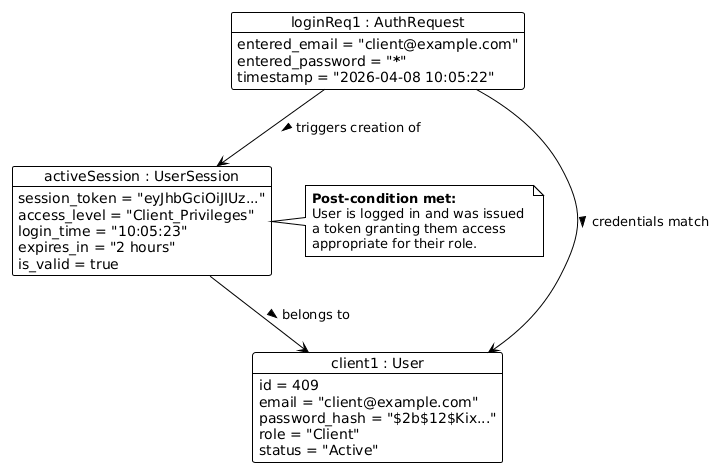

The diagram above was rendered by PlantUML. Its source (embedded in the PNG):
@startuml
!theme plain

' 1. The Request Object (what the user submitted)
object "loginReq1 : AuthRequest" as req {
  entered_email = "client@example.com"
  entered_password = "*****"
  timestamp = "2026-04-08 10:05:22"
}

' 2. The User Object (the account found in the database)
object "client1 : User" as user {
  id = 409
  email = "client@example.com"
  password_hash = "$2b$12$Kix..."
  role = "Client"
  status = "Active"
}

' 3. The Session Object (representing their "access to features")
object "activeSession : UserSession" as session {
  session_token = "eyJhbGciOiJIUz..."
  access_level = "Client_Privileges"
  login_time = "10:05:23"
  expires_in = "2 hours"
  is_valid = true
}

' Relationships showing how the objects interact in this snapshot
req --> user : " credentials match >"
req --> session : " triggers creation of >"
session --> user : " belongs to >"

note right of session
  **Post-condition met:**
  User is logged in and was issued 
  a token granting them access
  appropriate for their role.
end note
@enduml